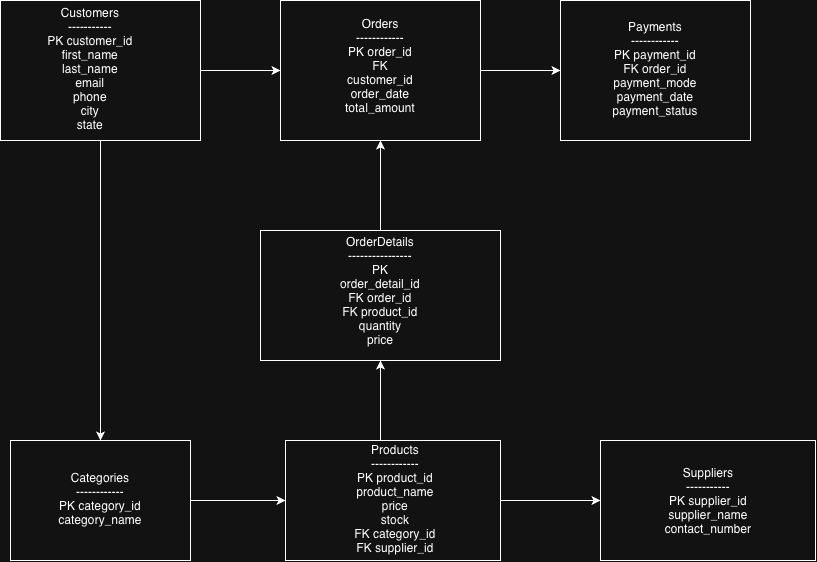

The diagram above was exported from draw.io. Its source (the exported page's mxGraphModel, read from the mxfile embedded in the PNG):
<mxGraphModel dx="778" dy="545" grid="1" gridSize="10" guides="1" tooltips="1" connect="1" arrows="1" fold="1" page="1" pageScale="1" pageWidth="827" pageHeight="1169" math="0" shadow="0">
  <root>
    <mxCell id="0" />
    <mxCell id="1" parent="0" />
    <mxCell id="wIchW5h092pqt_CRqXrg-3" edge="1" parent="1" source="wIchW5h092pqt_CRqXrg-1" style="edgeStyle=orthogonalEdgeStyle;rounded=0;orthogonalLoop=1;jettySize=auto;html=1;" target="wIchW5h092pqt_CRqXrg-2" value="">
      <mxGeometry relative="1" as="geometry" />
    </mxCell>
    <mxCell id="wIchW5h092pqt_CRqXrg-7" edge="1" parent="1" source="wIchW5h092pqt_CRqXrg-1" style="edgeStyle=orthogonalEdgeStyle;rounded=0;orthogonalLoop=1;jettySize=auto;html=1;" target="wIchW5h092pqt_CRqXrg-6" value="">
      <mxGeometry relative="1" as="geometry" />
    </mxCell>
    <mxCell id="wIchW5h092pqt_CRqXrg-1" parent="1" style="rounded=0;whiteSpace=wrap;html=1;" value="" vertex="1">
      <mxGeometry height="140" width="200" x="50" y="70" as="geometry" />
    </mxCell>
    <mxCell id="wIchW5h092pqt_CRqXrg-11" edge="1" parent="1" source="wIchW5h092pqt_CRqXrg-2" style="edgeStyle=orthogonalEdgeStyle;rounded=0;orthogonalLoop=1;jettySize=auto;html=1;" target="wIchW5h092pqt_CRqXrg-10" value="">
      <mxGeometry relative="1" as="geometry">
        <Array as="points">
          <mxPoint x="110" y="560" />
        </Array>
      </mxGeometry>
    </mxCell>
    <mxCell id="wIchW5h092pqt_CRqXrg-2" parent="1" style="rounded=0;whiteSpace=wrap;html=1;" value="" vertex="1">
      <mxGeometry height="120" width="180" x="60" y="510" as="geometry" />
    </mxCell>
    <mxCell id="wIchW5h092pqt_CRqXrg-9" edge="1" parent="1" source="wIchW5h092pqt_CRqXrg-6" style="edgeStyle=orthogonalEdgeStyle;rounded=0;orthogonalLoop=1;jettySize=auto;html=1;" target="wIchW5h092pqt_CRqXrg-8" value="">
      <mxGeometry relative="1" as="geometry" />
    </mxCell>
    <mxCell id="wIchW5h092pqt_CRqXrg-6" parent="1" style="rounded=0;whiteSpace=wrap;html=1;" value="" vertex="1">
      <mxGeometry height="140" width="200" x="330" y="70" as="geometry" />
    </mxCell>
    <mxCell id="wIchW5h092pqt_CRqXrg-8" parent="1" style="rounded=0;whiteSpace=wrap;html=1;" value="" vertex="1">
      <mxGeometry height="140" width="190" x="610" y="70" as="geometry" />
    </mxCell>
    <mxCell id="wIchW5h092pqt_CRqXrg-13" edge="1" parent="1" source="wIchW5h092pqt_CRqXrg-10" style="edgeStyle=orthogonalEdgeStyle;rounded=0;orthogonalLoop=1;jettySize=auto;html=1;" target="wIchW5h092pqt_CRqXrg-12" value="">
      <mxGeometry relative="1" as="geometry">
        <Array as="points">
          <mxPoint x="430" y="490" />
          <mxPoint x="430" y="490" />
        </Array>
      </mxGeometry>
    </mxCell>
    <mxCell id="wIchW5h092pqt_CRqXrg-24" edge="1" parent="1" source="wIchW5h092pqt_CRqXrg-10" style="edgeStyle=orthogonalEdgeStyle;rounded=0;orthogonalLoop=1;jettySize=auto;html=1;" target="wIchW5h092pqt_CRqXrg-23" value="">
      <mxGeometry relative="1" as="geometry" />
    </mxCell>
    <mxCell id="wIchW5h092pqt_CRqXrg-10" parent="1" style="rounded=0;whiteSpace=wrap;html=1;" value="" vertex="1">
      <mxGeometry height="120" width="215" x="335" y="510" as="geometry" />
    </mxCell>
    <mxCell id="wIchW5h092pqt_CRqXrg-15" edge="1" parent="1" source="wIchW5h092pqt_CRqXrg-12" style="edgeStyle=orthogonalEdgeStyle;rounded=0;orthogonalLoop=1;jettySize=auto;html=1;" target="wIchW5h092pqt_CRqXrg-6" value="">
      <mxGeometry relative="1" as="geometry" />
    </mxCell>
    <mxCell id="wIchW5h092pqt_CRqXrg-12" parent="1" style="rounded=0;whiteSpace=wrap;html=1;" value="" vertex="1">
      <mxGeometry height="130" width="240" x="310" y="300" as="geometry" />
    </mxCell>
    <mxCell id="wIchW5h092pqt_CRqXrg-16" parent="1" style="text;html=1;whiteSpace=wrap;strokeColor=none;fillColor=none;align=center;verticalAlign=middle;rounded=0;" value="Customers&#10;-----------&#10;PK customer_id&#10;first_name&#10;last_name&#10;email&#10;phone&#10;city&#10;state" vertex="1">
      <mxGeometry height="35" width="120" x="80" y="120" as="geometry" />
    </mxCell>
    <mxCell id="wIchW5h092pqt_CRqXrg-19" parent="1" style="text;html=1;whiteSpace=wrap;strokeColor=none;fillColor=none;align=center;verticalAlign=middle;rounded=0;" value="Categories&#10;------------&#10;PK category_id&#10;category_name" vertex="1">
      <mxGeometry height="120" width="120" x="90" y="507.5" as="geometry" />
    </mxCell>
    <mxCell id="wIchW5h092pqt_CRqXrg-23" parent="1" style="rounded=0;whiteSpace=wrap;html=1;" value="" vertex="1">
      <mxGeometry height="120" width="215" x="650" y="510" as="geometry" />
    </mxCell>
    <mxCell id="wIchW5h092pqt_CRqXrg-25" parent="1" style="text;html=1;whiteSpace=wrap;strokeColor=none;fillColor=none;align=center;verticalAlign=middle;rounded=0;" value="Products&#10;------------&#10;PK product_id&#10;product_name&#10;price&#10;stock&#10;FK category_id&#10;FK supplier_id" vertex="1">
      <mxGeometry height="30" width="90" x="400" y="552.5" as="geometry" />
    </mxCell>
    <mxCell id="wIchW5h092pqt_CRqXrg-27" parent="1" style="text;html=1;whiteSpace=wrap;strokeColor=none;fillColor=none;align=center;verticalAlign=middle;rounded=0;" value="Suppliers&#10;-----------&#10;PK supplier_id&#10;supplier_name&#10;contact_number" vertex="1">
      <mxGeometry height="95" width="150" x="682.5" y="522.5" as="geometry" />
    </mxCell>
    <mxCell id="wIchW5h092pqt_CRqXrg-28" parent="1" style="text;html=1;whiteSpace=wrap;strokeColor=none;fillColor=none;align=center;verticalAlign=middle;rounded=0;" value="OrderDetails&#10;----------------&#10;PK order_detail_id&#10;FK order_id&#10;FK product_id&#10;quantity&#10;price" vertex="1">
      <mxGeometry height="30" width="70" x="395" y="345" as="geometry" />
    </mxCell>
    <mxCell id="wIchW5h092pqt_CRqXrg-29" parent="1" style="text;html=1;whiteSpace=wrap;strokeColor=none;fillColor=none;align=center;verticalAlign=middle;rounded=0;" value="&lt;div&gt;Payments&lt;/div&gt;&lt;div&gt;------------&lt;/div&gt;&lt;div&gt;PK payment_id&lt;/div&gt;&lt;div&gt;FK order_id&lt;/div&gt;&lt;div&gt;payment_mode&lt;/div&gt;&lt;div&gt;payment_date&lt;/div&gt;&lt;div&gt;payment_status&lt;/div&gt;" vertex="1">
      <mxGeometry height="80" width="60" x="675" y="97.5" as="geometry" />
    </mxCell>
    <mxCell id="wIchW5h092pqt_CRqXrg-31" parent="1" style="text;html=1;whiteSpace=wrap;strokeColor=none;fillColor=none;align=center;verticalAlign=middle;rounded=0;" value="&lt;div&gt;Orders&lt;/div&gt;&lt;div&gt;------------&lt;/div&gt;&lt;div&gt;PK order_id&lt;/div&gt;&lt;div&gt;FK customer_id&lt;/div&gt;&lt;div&gt;order_date&lt;/div&gt;&lt;div&gt;total_amount&lt;/div&gt;" vertex="1">
      <mxGeometry height="30" width="60" x="400" y="120" as="geometry" />
    </mxCell>
  </root>
</mxGraphModel>